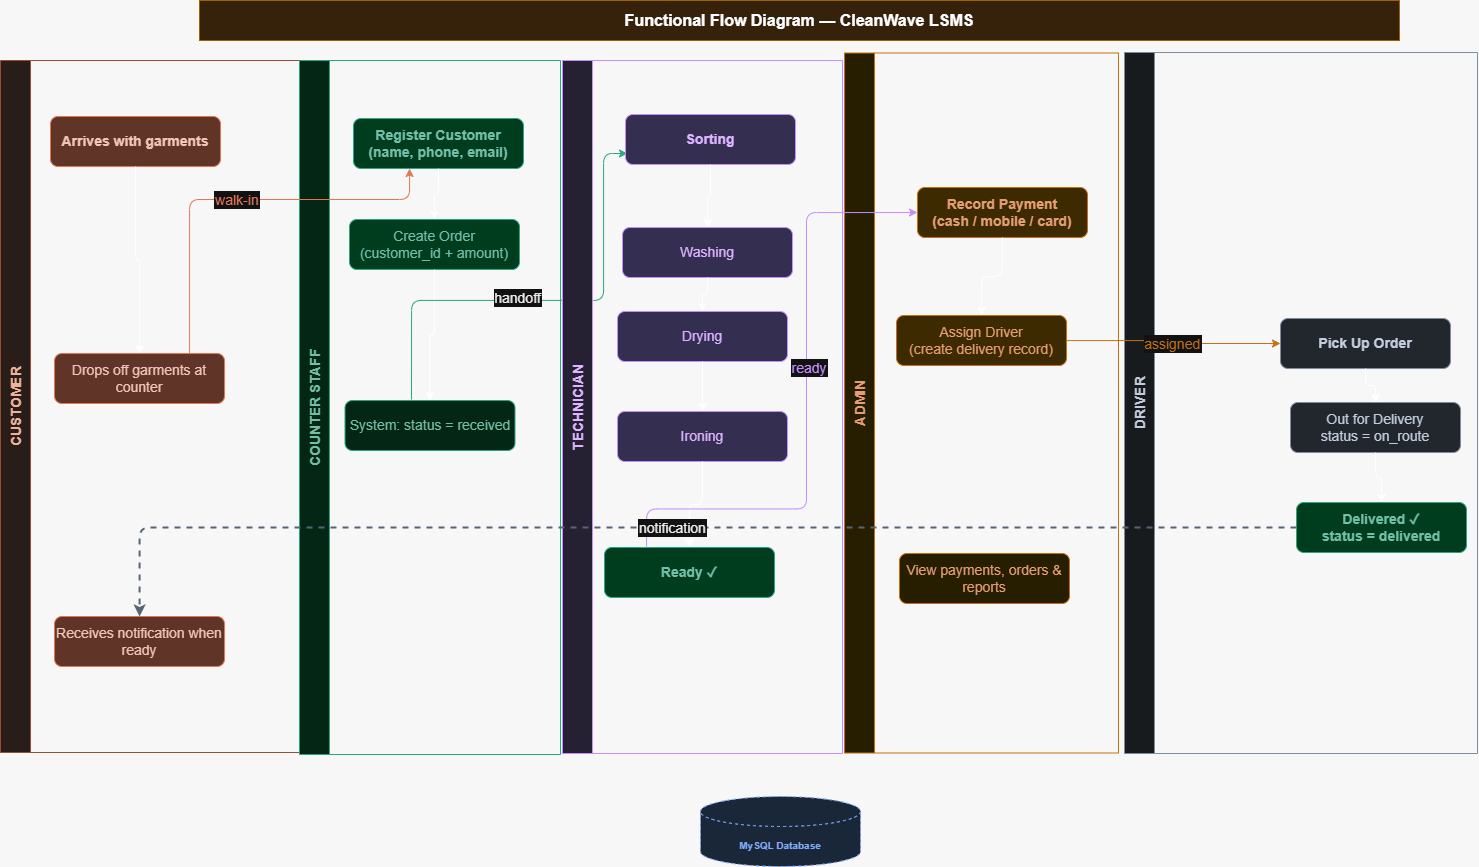

The diagram above was exported from draw.io. Its source (the exported page's mxGraphModel, read from the mxfile embedded in the PNG):
<mxGraphModel dx="1873" dy="1087" grid="0" gridSize="10" guides="1" tooltips="1" connect="1" arrows="1" fold="1" page="0" pageScale="1" pageWidth="850" pageHeight="1100" background="light-dark(#F572FF,#F7F7F7)" math="0" shadow="0">
  <root>
    <mxCell id="0" />
    <mxCell id="1" parent="0" />
    <mxCell id="title" parent="1" style="text;html=1;align=center;verticalAlign=middle;whiteSpace=wrap;rounded=0;fontSize=14;fontStyle=1;fillColor=#ffe6cc;strokeColor=#d79b00;" value="&lt;font style=&quot;font-size: 16px;&quot;&gt;Functional Flow Diagram — CleanWave LSMS&lt;/font&gt;" vertex="1">
      <mxGeometry height="40" width="1200" x="200" y="20" as="geometry" />
    </mxCell>
    <mxCell id="lane1" parent="1" style="swimlane;startSize=30;horizontal=0;fillColor=#FAECE7;strokeColor=#F0997B;fontStyle=1;fontSize=14;fontColor=#712B13;" value="CUSTOMER" vertex="1">
      <mxGeometry height="692" width="299" x="1" y="80" as="geometry" />
    </mxCell>
    <mxCell id="c1" parent="lane1" style="rounded=1;whiteSpace=wrap;html=1;fillColor=#F5C4B3;strokeColor=#D85A30;fontStyle=1;fontSize=14;fontColor=#4A1B0C;" value="Arrives with garments" vertex="1">
      <mxGeometry height="50" width="170" x="50" y="56" as="geometry" />
    </mxCell>
    <mxCell id="c2" parent="lane1" style="rounded=1;whiteSpace=wrap;html=1;fillColor=#F5C4B3;strokeColor=#D85A30;fontSize=14;fontColor=#4A1B0C;" value="Drops off garments at counter" vertex="1">
      <mxGeometry height="50" width="170" x="54" y="293" as="geometry" />
    </mxCell>
    <mxCell id="c3" parent="lane1" style="rounded=1;whiteSpace=wrap;html=1;fillColor=#F5C4B3;strokeColor=#D85A30;fontSize=14;fontColor=#4A1B0C;" value="Receives notification when ready" vertex="1">
      <mxGeometry height="50" width="170" x="54" y="556" as="geometry" />
    </mxCell>
    <mxCell id="arr_c1c2" edge="1" parent="lane1" source="c1" style="edgeStyle=orthogonalEdgeStyle;fontSize=14;" target="c2">
      <mxGeometry relative="1" as="geometry" />
    </mxCell>
    <mxCell id="lane2" parent="1" style="swimlane;startSize=30;horizontal=0;fillColor=#D1FAE5;strokeColor=#059669;fontStyle=1;fontSize=14;fontColor=#065F46;" value="COUNTER STAFF" vertex="1">
      <mxGeometry height="694" width="261" x="300" y="80" as="geometry" />
    </mxCell>
    <mxCell id="cs1" parent="lane2" style="rounded=1;whiteSpace=wrap;html=1;fillColor=#A7F3D0;strokeColor=#059669;fontStyle=1;fontSize=14;fontColor=#065F46;" value="Register Customer&#10;(name, phone, email)" vertex="1">
      <mxGeometry height="50" width="170" x="54" y="58" as="geometry" />
    </mxCell>
    <mxCell id="cs2" parent="lane2" style="rounded=1;whiteSpace=wrap;html=1;fillColor=#A7F3D0;strokeColor=#059669;fontSize=14;fontColor=#065F46;" value="Create Order&#10;(customer_id + amount)" vertex="1">
      <mxGeometry height="50" width="170" x="50" y="159" as="geometry" />
    </mxCell>
    <mxCell id="cs3" parent="lane2" style="rounded=1;whiteSpace=wrap;html=1;fillColor=#D1FAE5;strokeColor=#059669;fontSize=14;fontColor=#065F46;" value="System: status = received" vertex="1">
      <mxGeometry height="50" width="170" x="45.5" y="340" as="geometry" />
    </mxCell>
    <mxCell id="arr_cs1cs2" edge="1" parent="lane2" source="cs1" style="edgeStyle=orthogonalEdgeStyle;fontSize=14;" target="cs2">
      <mxGeometry relative="1" as="geometry" />
    </mxCell>
    <mxCell id="arr_cs2cs3" edge="1" parent="lane2" source="cs2" style="edgeStyle=orthogonalEdgeStyle;fontSize=14;" target="cs3">
      <mxGeometry relative="1" as="geometry" />
    </mxCell>
    <mxCell id="cross2" edge="1" parent="lane2" style="edgeStyle=orthogonalEdgeStyle;strokeColor=#059669;fontColor=#000000;fontSize=14;" value="handoff">
      <mxGeometry relative="1" x="-0.1095" y="3" as="geometry">
        <mxPoint as="offset" />
        <Array as="points">
          <mxPoint x="112" y="239.94" />
          <mxPoint x="304" y="239.94" />
          <mxPoint x="304" y="92.94" />
        </Array>
        <mxPoint x="112" y="339" as="sourcePoint" />
        <mxPoint x="328" y="92.99882352941171" as="targetPoint" />
      </mxGeometry>
    </mxCell>
    <mxCell id="vLTS5Iva4YTNWWaoYsfs-41" connectable="0" parent="cross2" style="edgeLabel;html=1;align=center;verticalAlign=middle;resizable=0;points=[];strokeColor=#BAC8D3;fontColor=#EEEEEE;fillColor=#09555B;fontSize=14;" value="" vertex="1">
      <mxGeometry relative="1" x="-0.3071" y="1" as="geometry">
        <mxPoint as="offset" />
      </mxGeometry>
    </mxCell>
    <mxCell id="vLTS5Iva4YTNWWaoYsfs-42" connectable="0" parent="cross2" style="edgeLabel;html=1;align=center;verticalAlign=middle;resizable=0;points=[];strokeColor=#BAC8D3;fontColor=#EEEEEE;fillColor=#09555B;fontSize=14;" value="" vertex="1">
      <mxGeometry relative="1" x="-0.1077" y="12" as="geometry">
        <mxPoint x="1" as="offset" />
      </mxGeometry>
    </mxCell>
    <mxCell id="lane3" parent="1" style="swimlane;startSize=30;horizontal=0;fillColor=#EDE9FE;strokeColor=#7C3AED;fontStyle=1;fontSize=14;fontColor=#4C1D95;" value="TECHNICIAN" vertex="1">
      <mxGeometry height="693" width="280" x="563" y="80" as="geometry" />
    </mxCell>
    <mxCell id="t1" parent="lane3" style="rounded=1;whiteSpace=wrap;html=1;fillColor=#DDD6FE;strokeColor=#7C3AED;fontStyle=1;fontSize=14;fontColor=#4C1D95;" value="Sorting" vertex="1">
      <mxGeometry height="50" width="170" x="63" y="54" as="geometry" />
    </mxCell>
    <mxCell id="t2" parent="lane3" style="rounded=1;whiteSpace=wrap;html=1;fillColor=#DDD6FE;strokeColor=#7C3AED;fontSize=14;fontColor=#4C1D95;" value="Washing" vertex="1">
      <mxGeometry height="50" width="170" x="60" y="167" as="geometry" />
    </mxCell>
    <mxCell id="t3" parent="lane3" style="rounded=1;whiteSpace=wrap;html=1;fillColor=#DDD6FE;strokeColor=#7C3AED;fontSize=14;fontColor=#4C1D95;" value="Drying" vertex="1">
      <mxGeometry height="50" width="170" x="55" y="251" as="geometry" />
    </mxCell>
    <mxCell id="t4" parent="lane3" style="rounded=1;whiteSpace=wrap;html=1;fillColor=#DDD6FE;strokeColor=#7C3AED;fontSize=14;fontColor=#4C1D95;" value="Ironing" vertex="1">
      <mxGeometry height="50" width="170" x="55" y="351" as="geometry" />
    </mxCell>
    <mxCell id="t5" parent="lane3" style="rounded=1;whiteSpace=wrap;html=1;fillColor=#A7F3D0;strokeColor=#059669;fontStyle=1;fontSize=14;fontColor=#065F46;" value="Ready ✓" vertex="1">
      <mxGeometry height="50" width="170" x="42" y="487" as="geometry" />
    </mxCell>
    <mxCell id="arr_t1t2" edge="1" parent="lane3" source="t1" style="edgeStyle=orthogonalEdgeStyle;fontSize=14;" target="t2">
      <mxGeometry relative="1" as="geometry" />
    </mxCell>
    <mxCell id="arr_t2t3" edge="1" parent="lane3" source="t2" style="edgeStyle=orthogonalEdgeStyle;fontSize=14;" target="t3">
      <mxGeometry relative="1" as="geometry" />
    </mxCell>
    <mxCell id="arr_t3t4" edge="1" parent="lane3" source="t3" style="edgeStyle=orthogonalEdgeStyle;fontSize=14;" target="t4">
      <mxGeometry relative="1" as="geometry" />
    </mxCell>
    <mxCell id="arr_t4t5" edge="1" parent="lane3" source="t4" style="edgeStyle=orthogonalEdgeStyle;fontSize=14;" target="t5">
      <mxGeometry relative="1" as="geometry" />
    </mxCell>
    <mxCell id="lane4" parent="1" style="swimlane;startSize=30;horizontal=0;fillColor=#FEF3C7;strokeColor=#D97706;fontStyle=1;fontSize=14;fontColor=#92400E;" value="ADMIN" vertex="1">
      <mxGeometry height="700" width="274" x="845" y="72.5" as="geometry" />
    </mxCell>
    <mxCell id="a1" parent="lane4" style="rounded=1;whiteSpace=wrap;html=1;fillColor=#FDE68A;strokeColor=#D97706;fontStyle=1;fontSize=14;fontColor=#92400E;" value="Record Payment&#10;(cash / mobile / card)" vertex="1">
      <mxGeometry height="50" width="170" x="73" y="134.5" as="geometry" />
    </mxCell>
    <mxCell id="a2" parent="lane4" style="rounded=1;whiteSpace=wrap;html=1;fillColor=#FDE68A;strokeColor=#D97706;fontSize=14;fontColor=#92400E;" value="Assign Driver&#10;(create delivery record)" vertex="1">
      <mxGeometry height="50" width="170" x="52" y="262.5" as="geometry" />
    </mxCell>
    <mxCell id="a3" parent="lane4" style="rounded=1;whiteSpace=wrap;html=1;fillColor=#FEF3C7;strokeColor=#D97706;fontSize=14;fontColor=#92400E;" value="View payments, orders &amp;amp; reports" vertex="1">
      <mxGeometry height="50" width="170" x="55" y="500.5" as="geometry" />
    </mxCell>
    <mxCell id="arr_a1a2" edge="1" parent="lane4" source="a1" style="edgeStyle=orthogonalEdgeStyle;fontSize=14;" target="a2">
      <mxGeometry relative="1" as="geometry" />
    </mxCell>
    <mxCell id="cross3" edge="1" parent="lane4" style="edgeStyle=orthogonalEdgeStyle;strokeColor=#7C3AED;fontColor=#7C3AED;fontSize=14;" value="ready">
      <mxGeometry relative="1" x="0.1228" y="-3" as="geometry">
        <mxPoint as="offset" />
        <Array as="points">
          <mxPoint x="-198" y="456" />
          <mxPoint x="-38" y="456" />
          <mxPoint x="-38" y="160" />
        </Array>
        <mxPoint x="-197.94117647058823" y="494.5" as="sourcePoint" />
        <mxPoint x="73.00000000000006" y="159.5" as="targetPoint" />
      </mxGeometry>
    </mxCell>
    <mxCell id="vLTS5Iva4YTNWWaoYsfs-40" connectable="0" parent="cross3" style="edgeLabel;html=1;align=center;verticalAlign=middle;resizable=0;points=[];strokeColor=#BAC8D3;fontColor=#EEEEEE;fillColor=#09555B;fontSize=14;" value="" vertex="1">
      <mxGeometry relative="1" x="0.0123" y="-5" as="geometry">
        <mxPoint as="offset" />
      </mxGeometry>
    </mxCell>
    <mxCell id="lane5" parent="1" style="swimlane;startSize=30;horizontal=0;fillColor=#F1F5F9;strokeColor=#64748B;fontStyle=1;fontSize=14;fontColor=#1E293B;" value="DRIVER" vertex="1">
      <mxGeometry height="701" width="353" x="1125" y="72" as="geometry" />
    </mxCell>
    <mxCell id="d1" parent="lane5" style="rounded=1;whiteSpace=wrap;html=1;fillColor=#E2E8F0;strokeColor=#64748B;fontStyle=1;fontSize=14;fontColor=#1E293B;" value="Pick Up Order" vertex="1">
      <mxGeometry height="50" width="170" x="156" y="266" as="geometry" />
    </mxCell>
    <mxCell id="d2" parent="lane5" style="rounded=1;whiteSpace=wrap;html=1;fillColor=#E2E8F0;strokeColor=#64748B;fontSize=14;fontColor=#1E293B;" value="Out for Delivery&#10;status = on_route" vertex="1">
      <mxGeometry height="50" width="170" x="166" y="350" as="geometry" />
    </mxCell>
    <mxCell id="d3" parent="lane5" style="rounded=1;whiteSpace=wrap;html=1;fillColor=#A7F3D0;strokeColor=#059669;fontStyle=1;fontSize=14;fontColor=#065F46;" value="Delivered ✓&#10;status = delivered" vertex="1">
      <mxGeometry height="50" width="170" x="172" y="450" as="geometry" />
    </mxCell>
    <mxCell id="arr_d1d2" edge="1" parent="lane5" source="d1" style="edgeStyle=orthogonalEdgeStyle;fontSize=14;" target="d2">
      <mxGeometry relative="1" as="geometry" />
    </mxCell>
    <mxCell id="arr_d2d3" edge="1" parent="lane5" source="d2" style="edgeStyle=orthogonalEdgeStyle;fontSize=14;" target="d3">
      <mxGeometry relative="1" as="geometry" />
    </mxCell>
    <mxCell id="cross1" edge="1" parent="1" source="c2" style="edgeStyle=orthogonalEdgeStyle;strokeColor=#D85A30;fontColor=#D85A30;fontSize=14;" target="cs1" value="walk-in">
      <mxGeometry relative="1" as="geometry">
        <Array as="points">
          <mxPoint x="190" y="219" />
          <mxPoint x="410" y="219" />
        </Array>
      </mxGeometry>
    </mxCell>
    <mxCell id="cross4" edge="1" parent="1" source="a2" style="edgeStyle=orthogonalEdgeStyle;strokeColor=#D97706;fontColor=#D97706;fontSize=14;" target="d1" value="assigned">
      <mxGeometry relative="1" as="geometry" />
    </mxCell>
    <mxCell id="cross5" edge="1" parent="1" source="d3" style="edgeStyle=orthogonalEdgeStyle;dashed=1;strokeColor=#94A3B8;fontColor=#000000;fontSize=14;strokeWidth=2;" target="c3" value="notification">
      <mxGeometry relative="1" as="geometry" />
    </mxCell>
    <mxCell id="db" parent="1" style="shape=cylinder3;whiteSpace=wrap;html=1;boundedLbl=1;backgroundOutline=1;size=15;fillColor=#DBEAFE;strokeColor=#1D4ED8;fontStyle=1;fontSize=14;fontColor=#1E3A8A;&#10;edgeStyle=orthogonalEdgeStyle;dashed=1;strokeColor=#1D4ED8;fontColor=#1D4ED8;fontSize=10;endArrow=block;" value="MySQL Database" vertex="1">
      <mxGeometry height="70" width="160" x="701" y="816" as="geometry" />
    </mxCell>
  </root>
</mxGraphModel>